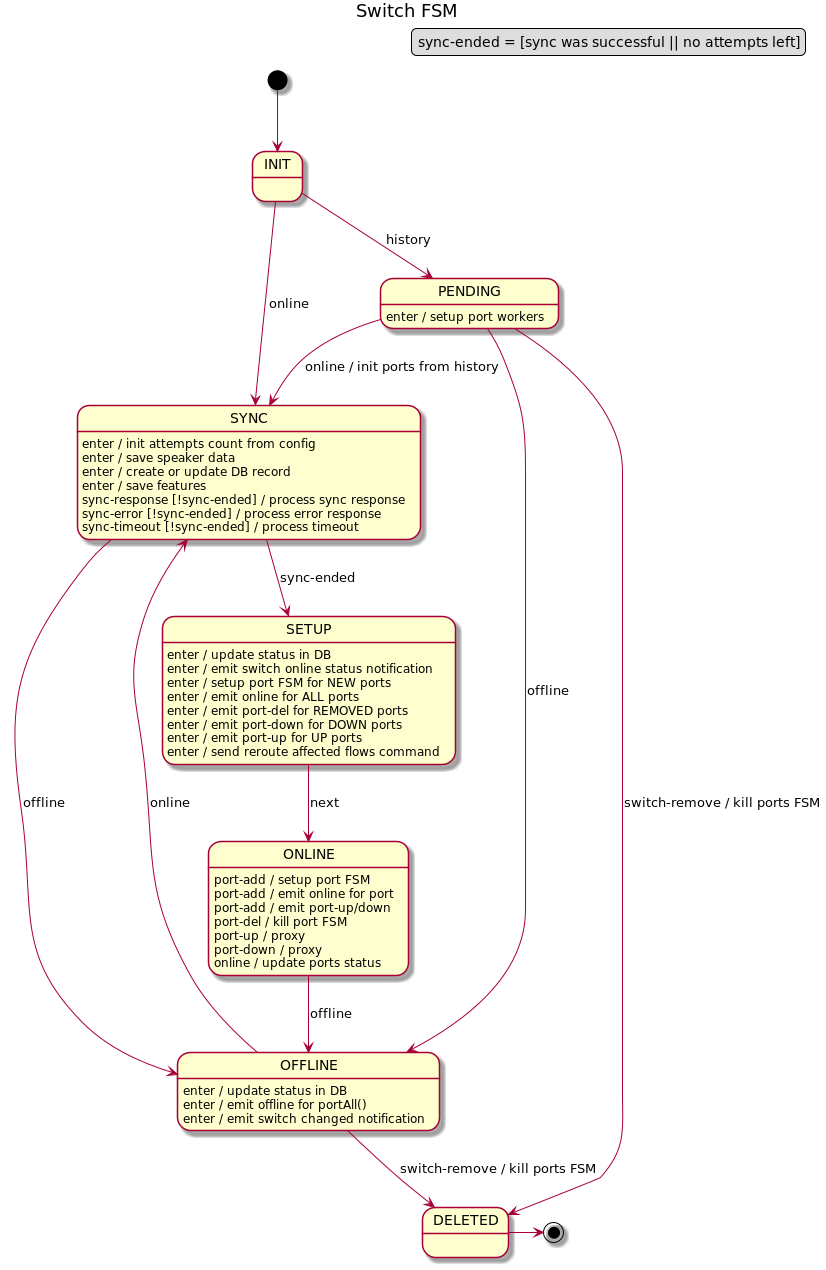

The diagram above was rendered by PlantUML. Its source (embedded in the PNG):
@startuml
title Switch FSM

legend top right
    sync-ended = [sync was successful || no attempts left]
endlegend

[*] --> INIT

INIT --> SYNC : online
INIT --> PENDING : history

PENDING : enter / setup port workers
PENDING --> SYNC : online / init ports from history
PENDING --> DELETED: switch-remove / kill ports FSM
PENDING --> OFFLINE : offline

SYNC : enter / init attempts count from config
SYNC : enter / save speaker data
SYNC : enter / create or update DB record
SYNC : enter / save features
SYNC : sync-response [!sync-ended] / process sync response
SYNC : sync-error [!sync-ended] / process error response
SYNC : sync-timeout [!sync-ended] / process timeout
SYNC --> SETUP : sync-ended
SYNC --> OFFLINE : offline

SETUP : enter / update status in DB
SETUP : enter / emit switch online status notification
SETUP : enter / setup port FSM for NEW ports
SETUP : enter / emit online for ALL ports
SETUP : enter / emit port-del for REMOVED ports
SETUP : enter / emit port-down for DOWN ports
SETUP : enter / emit port-up for UP ports
SETUP : enter / send reroute affected flows command
SETUP --> ONLINE : next

ONLINE : port-add / setup port FSM
ONLINE : port-add / emit online for port
ONLINE : port-add / emit port-up/down
ONLINE : port-del / kill port FSM
ONLINE : port-up / proxy
ONLINE : port-down / proxy
ONLINE : online / update ports status
ONLINE --> OFFLINE : offline

OFFLINE : enter / update status in DB
OFFLINE : enter / emit offline for portAll()
OFFLINE : enter / emit switch changed notification
OFFLINE --> SYNC : online
OFFLINE --> DELETED: switch-remove / kill ports FSM
DELETED -> [*]

@enduml